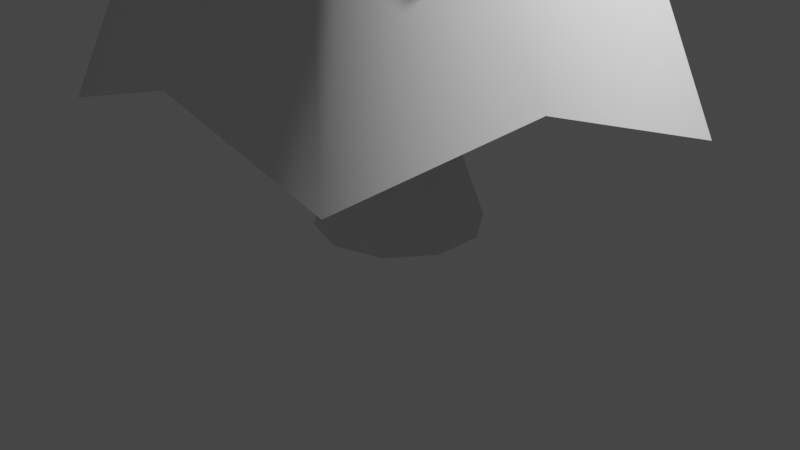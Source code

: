# Source: Tannenbaum_smooth.blend  (saved by Blender 2.81.16; exported with 4.5.12 LTS)
import bpy
from mathutils import Matrix  # noqa: F401  (used for matrix-valued properties, if any)

bpy.ops.wm.read_factory_settings(use_empty=True)
scene = bpy.context.scene
scene.name = 'Scene'

# ---- collections
col_collection = bpy.data.collections.new('Collection'); scene.collection.children.link(col_collection)

# ---- node groups
ng_auto_smooth = bpy.data.node_groups.new('Auto Smooth', 'GeometryNodeTree')
_s = ng_auto_smooth.interface.new_socket(name='Geometry', in_out='OUTPUT', socket_type='NodeSocketGeometry')
_s = ng_auto_smooth.interface.new_socket(name='Geometry', in_out='INPUT', socket_type='NodeSocketGeometry')
_s = ng_auto_smooth.interface.new_socket(name='Angle', in_out='INPUT', socket_type='NodeSocketFloat')
_s.subtype = 'ANGLE'
_s.min_value = 0.0
_s.max_value = 3.142
ng_auto_smooth.is_modifier = True
_N = ng_auto_smooth.nodes; _L = ng_auto_smooth.links
n0 = _N.new('NodeGroupOutput'); n0.name = 'Group Output'; n0.location = (480, -100)
n1 = _N.new('NodeGroupInput'); n1.name = 'Group Input'; n1.location = (-420, -300)
n2 = _N.new('NodeGroupInput'); n2.name = 'Group Input.001'; n2.location = (-60, -100)
n3 = _N.new('GeometryNodeSetShadeSmooth'); n3.name = 'Set Shade Smooth'; n3.location = (120, -100)
n3.domain = 'EDGE'
n4 = _N.new('GeometryNodeSetShadeSmooth'); n4.name = 'Set Shade Smooth.001'; n4.location = (300, -100)
n5 = _N.new('GeometryNodeInputMeshEdgeAngle'); n5.name = 'Edge Angle'; n5.location = (-420, -220)
n6 = _N.new('GeometryNodeInputEdgeSmooth'); n6.name = 'Is Edge Smooth'; n6.location = (-60, -160)
n7 = _N.new('GeometryNodeInputShadeSmooth'); n7.name = 'Is Face Smooth'; n7.location = (-240, -340)
n8 = _N.new('FunctionNodeBooleanMath'); n8.name = 'Boolean Math'; n8.location = (-60, -220)
n9 = _N.new('FunctionNodeCompare'); n9.name = 'Compare'; n9.location = (-240, -180)
n9.operation = 'LESS_EQUAL'
_L.new(n5.outputs[0], n9.inputs[0])
_L.new(n4.outputs[0], n0.inputs[0])
_L.new(n1.outputs[1], n9.inputs[1])
_L.new(n9.outputs[0], n8.inputs[0])
_L.new(n7.outputs[0], n8.inputs[1])
_L.new(n2.outputs[0], n3.inputs[0])
_L.new(n6.outputs[0], n3.inputs[1])
_L.new(n3.outputs[0], n4.inputs[0])
_L.new(n8.outputs[0], n3.inputs[2])
n0.is_active_output = True

# ---- world
world_world = bpy.data.worlds.new('World'); scene.world = world_world
world_world.use_nodes = True; world_world.node_tree.nodes.clear()
_N = world_world.node_tree.nodes; _L = world_world.node_tree.links
n0 = _N.new('ShaderNodeOutputWorld'); n0.name = 'World Output'; n0.location = (300, 300)
n1 = _N.new('ShaderNodeBackground'); n1.name = 'Background'; n1.location = (10, 300)
n1.inputs[0].default_value = (0.05088, 0.05088, 0.05088, 1.0)
_L.new(n1.outputs[0], n0.inputs[0])
n0.is_active_output = True
world_world.color = (0.05088, 0.05088, 0.05088)
world_world.use_sun_shadow = False
world_world.sun_shadow_jitter_overblur = 0.0

# ---- cameras
cam_camera = bpy.data.cameras.new('Camera')
cam_camera.clip_end = 100.0
cam_camera.ortho_scale = 7.314

# ---- lights
light_light = bpy.data.lights.new('Light', 'POINT')
light_light.transmission_factor = 0.0
light_light.energy = 1000.0
light_light.shadow_soft_size = 0.1
light_light.shadow_maximum_resolution = 0.006
light_light.use_absolute_resolution = True

# ---- meshes
me_cylinder = bpy.data.meshes.new('Cylinder')
me_cylinder.from_pydata([(2.97e-07, 2.993, -1.015), (1.508, 2.075, -0.4575), (0.0, 0.0, 12.19), (2.847, 0.925, -1.015), (2.44, -0.7927, -0.4575), (1.76, -2.422, -1.015), (-3.927e-07, -2.565, -0.4575), (-1.76, -2.422, -1.015), (-2.44, -0.7927, -0.4575), (-2.847, 0.925, -1.015), (-1.508, 2.075, -0.4575), (-1.541e-07, 2.148, 1.685), (2.754e-07, 1.977, 3.464), (-1.903e-07, 1.295, 6.058), (7.369e-07, 0.9843, 7.874), (9.808e-09, 0.3939, 10.47), (0.3139, 0.4321, 10.01), (0.5096, 0.7014, 8.245), (0.8714, 1.199, 5.664), (1.014, 1.396, 3.863), (1.459, 2.008, 1.243), (0.3747, 0.1217, 10.47), (0.9361, 0.3042, 7.874), (1.232, 0.4002, 6.058), (1.88, 0.6109, 3.464), (2.043, 0.6638, 1.685), (0.5079, -0.165, 10.01), (0.8245, -0.2679, 8.245), (1.41, -0.4581, 5.664), (1.641, -0.5332, 3.863), (2.361, -0.7671, 1.243), (0.2315, -0.3187, 10.47), (0.5785, -0.7963, 7.874), (0.7611, -1.048, 6.058), (1.162, -1.599, 3.464), (1.263, -1.738, 1.685), (3.556e-07, -0.5341, 10.01), (6.613e-07, -0.867, 8.245), (5.273e-07, -1.482, 5.664), (2.764e-07, -1.726, 3.863), (-3.097e-07, -2.482, 1.243), (-0.2315, -0.3187, 10.47), (-0.5785, -0.7963, 7.874), (-0.7611, -1.048, 6.058), (-1.162, -1.599, 3.464), (-1.263, -1.738, 1.685), (-0.5079, -0.165, 10.01), (-0.8245, -0.2679, 8.245), (-1.41, -0.4581, 5.664), (-1.641, -0.5332, 3.863), (-2.361, -0.7671, 1.243), (-0.3747, 0.1217, 10.47), (-0.9361, 0.3042, 7.874), (-1.232, 0.4002, 6.058), (-1.88, 0.6109, 3.464), (-2.043, 0.6638, 1.685), (-0.3139, 0.4321, 10.01), (-0.5096, 0.7014, 8.245), (-0.8714, 1.199, 5.664), (-1.014, 1.396, 3.863), (-1.459, 2.008, 1.243), (0.6106, 0.8404, 3.348), (1.181, 0.3836, 3.036), (0.9879, -0.321, 3.348), (0.7296, -1.004, 3.036), (-5.422e-07, -1.039, 3.348), (-0.7296, -1.004, 3.036), (-0.9879, -0.321, 3.348), (-1.181, 0.3836, 3.036), (-0.6106, 0.8404, 3.348), (1.672e-07, 1.241, 3.036), (4.042e-07, 0.6892, 5.238), (0.4523, 0.6225, 5.153), (0.6555, 0.213, 5.238), (0.7318, -0.2378, 5.153), (0.4051, -0.5576, 5.238), (-3.363e-07, -0.7695, 5.153), (-0.4051, -0.5576, 5.238), (-0.7318, -0.2378, 5.153), (-0.6555, 0.213, 5.238), (-0.4523, 0.6225, 5.153), (1.266e-07, 0.6005, 7.088), (0.3321, 0.4572, 7.097), (0.5711, 0.1856, 7.088), (0.5374, -0.1746, 7.097), (0.353, -0.4858, 7.088), (5.44e-07, -0.5651, 7.097), (-0.353, -0.4858, 7.088), (-0.5374, -0.1746, 7.097), (-0.5711, 0.1856, 7.088), (-0.3321, 0.4572, 7.097), (4.022e-07, 0.4253, 8.757), (0.2373, 0.3266, 8.876), (0.4045, 0.1314, 8.757), (0.384, -0.1248, 8.876), (0.25, -0.3441, 8.757), (9.087e-07, -0.4038, 8.876), (-0.25, -0.344, 8.757), (-0.384, -0.1248, 8.876), (-0.4045, 0.1314, 8.757), (-0.2373, 0.3266, 8.876), (-1.884e-07, 0.1534, 10.63), (0.1207, 0.1661, 10.45), (0.1459, 0.04739, 10.63), (0.1953, -0.06345, 10.45), (0.09014, -0.1241, 10.63), (4.023e-07, -0.2053, 10.45), (-0.09015, -0.1241, 10.63), (-0.1953, -0.06345, 10.45), (-0.1459, 0.04739, 10.63), (-0.1207, 0.1661, 10.45), (-7.153e-08, 0.0, 0.5117), (3.984e-09, 0.8663, -2.45), (2.249e-08, 0.2455, 0.5302), (0.5092, 0.7009, -2.45), (0.1443, 0.1986, 0.5302), (0.8239, 0.2677, -2.45), (0.2335, 0.07586, 0.5302), (0.8239, -0.2677, -2.45), (0.2335, -0.07586, 0.5302), (0.5092, -0.7009, -2.45), (0.1443, -0.1986, 0.5302), (-7.175e-08, -0.8663, -2.45), (1.026e-09, -0.2455, 0.5302), (-0.5092, -0.7009, -2.45), (-0.1443, -0.1986, 0.5302), (-0.8239, -0.2677, -2.45), (-0.2335, -0.07586, 0.5302), (-0.8239, 0.2677, -2.45), (-0.2335, 0.07586, 0.5302), (-0.5092, 0.7009, -2.45), (-0.1443, 0.1986, 0.5302), (1.426e-08, 0.5504, -1.553), (0.3235, 0.4453, -1.553), (0.5235, 0.1701, -1.553), (0.5235, -0.1701, -1.553), (0.3235, -0.4453, -1.553), (-3.387e-08, -0.5504, -1.553), (-0.3235, -0.4453, -1.553), (-0.5235, -0.1701, -1.553), (-0.5235, 0.1701, -1.553), (-0.3235, 0.4453, -1.553)], [], [(15, 2, 16), (16, 2, 21), (21, 2, 26), (26, 2, 31), (31, 2, 36), (36, 2, 41), (41, 2, 46), (46, 2, 51), (51, 2, 56), (56, 2, 15), (5, 6, 111), (69, 60, 11, 70), (80, 59, 12, 71), (90, 58, 13, 81), (100, 57, 14, 91), (110, 56, 15, 101), (68, 55, 60, 69), (79, 54, 59, 80), (89, 53, 58, 90), (99, 52, 57, 100), (109, 51, 56, 110), (67, 50, 55, 68), (78, 49, 54, 79), (88, 48, 53, 89), (98, 47, 52, 99), (108, 46, 51, 109), (66, 45, 50, 67), (77, 44, 49, 78), (87, 43, 48, 88), (97, 42, 47, 98), (107, 41, 46, 108), (65, 40, 45, 66), (76, 39, 44, 77), (86, 38, 43, 87), (96, 37, 42, 97), (106, 36, 41, 107), (64, 35, 40, 65), (75, 34, 39, 76), (85, 33, 38, 86), (95, 32, 37, 96), (105, 31, 36, 106), (63, 30, 35, 64), (74, 29, 34, 75), (84, 28, 33, 85), (94, 27, 32, 95), (104, 26, 31, 105), (62, 25, 30, 63), (73, 24, 29, 74), (83, 23, 28, 84), (93, 22, 27, 94), (103, 21, 26, 104), (61, 20, 25, 62), (72, 19, 24, 73), (82, 18, 23, 83), (92, 17, 22, 93), (102, 16, 21, 103), (70, 11, 20, 61), (71, 12, 19, 72), (81, 13, 18, 82), (91, 14, 17, 92), (101, 15, 16, 102), (0, 70, 61, 1), (1, 61, 62, 3), (3, 62, 63, 4), (4, 63, 64, 5), (5, 64, 65, 6), (6, 65, 66, 7), (7, 66, 67, 8), (8, 67, 68, 9), (9, 68, 69, 10), (10, 69, 70, 0), (11, 71, 72, 20), (20, 72, 73, 25), (25, 73, 74, 30), (30, 74, 75, 35), (35, 75, 76, 40), (40, 76, 77, 45), (45, 77, 78, 50), (50, 78, 79, 55), (55, 79, 80, 60), (60, 80, 71, 11), (12, 81, 82, 19), (19, 82, 83, 24), (24, 83, 84, 29), (29, 84, 85, 34), (34, 85, 86, 39), (39, 86, 87, 44), (44, 87, 88, 49), (49, 88, 89, 54), (54, 89, 90, 59), (59, 90, 81, 12), (13, 91, 92, 18), (18, 92, 93, 23), (23, 93, 94, 28), (28, 94, 95, 33), (33, 95, 96, 38), (38, 96, 97, 43), (43, 97, 98, 48), (48, 98, 99, 53), (53, 99, 100, 58), (58, 100, 91, 13), (14, 101, 102, 17), (17, 102, 103, 22), (22, 103, 104, 27), (27, 104, 105, 32), (32, 105, 106, 37), (37, 106, 107, 42), (42, 107, 108, 47), (47, 108, 109, 52), (52, 109, 110, 57), (57, 110, 101, 14), (4, 5, 111), (0, 1, 111), (3, 4, 111), (1, 3, 111), (10, 0, 111), (9, 10, 111), (8, 9, 111), (7, 8, 111), (6, 7, 111), (132, 113, 115, 133), (133, 115, 117, 134), (134, 117, 119, 135), (135, 119, 121, 136), (136, 121, 123, 137), (137, 123, 125, 138), (138, 125, 127, 139), (139, 127, 129, 140), (115, 113, 131, 129, 127, 125, 123, 121, 119, 117), (140, 129, 131, 141), (141, 131, 113, 132), (112, 114, 116, 118, 120, 122, 124, 126, 128, 130), (130, 141, 132, 112), (128, 140, 141, 130), (126, 139, 140, 128), (124, 138, 139, 126), (122, 137, 138, 124), (120, 136, 137, 122), (118, 135, 136, 120), (116, 134, 135, 118), (114, 133, 134, 116), (112, 132, 133, 114)])
me_cylinder.polygons.foreach_set('use_smooth', [True] * 142)
_uv = me_cylinder.uv_layers.new(name='UVMap')
_uv.uv.foreach_set('vector', [1.0, 0.9167, 0.9, 1.0, 0.9, 0.9167, 0.9, 0.9167, 0.8, 1.0, 0.8, 0.9167, 0.8, 0.9167, 0.7, 1.0, 0.7, 0.9167, 0.7, 0.9167, 0.6, 1.0, 0.6, 0.9167, 0.6, 0.9167, 0.5, 1.0, 0.5, 0.9167, 0.5, 0.9167, 0.4, 1.0, 0.4, 0.9167, 0.4, 0.9167, 0.3, 1.0, 0.3, 0.9167, 0.3, 0.9167, 0.2, 1.0, 0.2, 0.9167, 0.2, 0.9167, 0.1, 1.0, 0.1, 0.9167, 0.1, 0.9167, -7.451e-08, 1.0, -7.451e-08, 0.9167, 0.6, 0.5, 0.5, 0.5, 0.6, 0.5, 0.1, 0.5833, 0.1, 0.5833, -7.451e-08, 0.5833, -7.451e-08, 0.5833, 0.1, 0.6667, 0.1, 0.6667, -7.451e-08, 0.6667, -7.451e-08, 0.6667, 0.1, 0.75, 0.1, 0.75, -7.451e-08, 0.75, -7.451e-08, 0.75, 0.1, 0.8333, 0.1, 0.8333, -7.451e-08, 0.8333, -7.451e-08, 0.8333, 0.1, 0.9167, 0.1, 0.9167, -7.451e-08, 0.9167, -7.451e-08, 0.9167, 0.2, 0.5833, 0.2, 0.5833, 0.1, 0.5833, 0.1, 0.5833, 0.2, 0.6667, 0.2, 0.6667, 0.1, 0.6667, 0.1, 0.6667, 0.2, 0.75, 0.2, 0.75, 0.1, 0.75, 0.1, 0.75, 0.2, 0.8333, 0.2, 0.8333, 0.1, 0.8333, 0.1, 0.8333, 0.2, 0.9167, 0.2, 0.9167, 0.1, 0.9167, 0.1, 0.9167, 0.3, 0.5833, 0.3, 0.5833, 0.2, 0.5833, 0.2, 0.5833, 0.3, 0.6667, 0.3, 0.6667, 0.2, 0.6667, 0.2, 0.6667, 0.3, 0.75, 0.3, 0.75, 0.2, 0.75, 0.2, 0.75, 0.3, 0.8333, 0.3, 0.8333, 0.2, 0.8333, 0.2, 0.8333, 0.3, 0.9167, 0.3, 0.9167, 0.2, 0.9167, 0.2, 0.9167, 0.4, 0.5833, 0.4, 0.5833, 0.3, 0.5833, 0.3, 0.5833, 0.4, 0.6667, 0.4, 0.6667, 0.3, 0.6667, 0.3, 0.6667, 0.4, 0.75, 0.4, 0.75, 0.3, 0.75, 0.3, 0.75, 0.4, 0.8333, 0.4, 0.8333, 0.3, 0.8333, 0.3, 0.8333, 0.4, 0.9167, 0.4, 0.9167, 0.3, 0.9167, 0.3, 0.9167, 0.5, 0.5833, 0.5, 0.5833, 0.4, 0.5833, 0.4, 0.5833, 0.5, 0.6667, 0.5, 0.6667, 0.4, 0.6667, 0.4, 0.6667, 0.5, 0.75, 0.5, 0.75, 0.4, 0.75, 0.4, 0.75, 0.5, 0.8333, 0.5, 0.8333, 0.4, 0.8333, 0.4, 0.8333, 0.5, 0.9167, 0.5, 0.9167, 0.4, 0.9167, 0.4, 0.9167, 0.6, 0.5833, 0.6, 0.5833, 0.5, 0.5833, 0.5, 0.5833, 0.6, 0.6667, 0.6, 0.6667, 0.5, 0.6667, 0.5, 0.6667, 0.6, 0.75, 0.6, 0.75, 0.5, 0.75, 0.5, 0.75, 0.6, 0.8333, 0.6, 0.8333, 0.5, 0.8333, 0.5, 0.8333, 0.6, 0.9167, 0.6, 0.9167, 0.5, 0.9167, 0.5, 0.9167, 0.7, 0.5833, 0.7, 0.5833, 0.6, 0.5833, 0.6, 0.5833, 0.7, 0.6667, 0.7, 0.6667, 0.6, 0.6667, 0.6, 0.6667, 0.7, 0.75, 0.7, 0.75, 0.6, 0.75, 0.6, 0.75, 0.7, 0.8333, 0.7, 0.8333, 0.6, 0.8333, 0.6, 0.8333, 0.7, 0.9167, 0.7, 0.9167, 0.6, 0.9167, 0.6, 0.9167, 0.8, 0.5833, 0.8, 0.5833, 0.7, 0.5833, 0.7, 0.5833, 0.8, 0.6667, 0.8, 0.6667, 0.7, 0.6667, 0.7, 0.6667, 0.8, 0.75, 0.8, 0.75, 0.7, 0.75, 0.7, 0.75, 0.8, 0.8333, 0.8, 0.8333, 0.7, 0.8333, 0.7, 0.8333, 0.8, 0.9167, 0.8, 0.9167, 0.7, 0.9167, 0.7, 0.9167, 0.9, 0.5833, 0.9, 0.5833, 0.8, 0.5833, 0.8, 0.5833, 0.9, 0.6667, 0.9, 0.6667, 0.8, 0.6667, 0.8, 0.6667, 0.9, 0.75, 0.9, 0.75, 0.8, 0.75, 0.8, 0.75, 0.9, 0.8333, 0.9, 0.8333, 0.8, 0.8333, 0.8, 0.8333, 0.9, 0.9167, 0.9, 0.9167, 0.8, 0.9167, 0.8, 0.9167, 1.0, 0.5833, 1.0, 0.5833, 0.9, 0.5833, 0.9, 0.5833, 1.0, 0.6667, 1.0, 0.6667, 0.9, 0.6667, 0.9, 0.6667, 1.0, 0.75, 1.0, 0.75, 0.9, 0.75, 0.9, 0.75, 1.0, 0.8333, 1.0, 0.8333, 0.9, 0.8333, 0.9, 0.8333, 1.0, 0.9167, 1.0, 0.9167, 0.9, 0.9167, 0.9, 0.9167, 1.0, 0.5, 1.0, 0.5833, 0.9, 0.5833, 0.9, 0.5, 0.9, 0.5, 0.9, 0.5833, 0.8, 0.5833, 0.8, 0.5, 0.8, 0.5, 0.8, 0.5833, 0.7, 0.5833, 0.7, 0.5, 0.7, 0.5, 0.7, 0.5833, 0.6, 0.5833, 0.6, 0.5, 0.6, 0.5, 0.6, 0.5833, 0.5, 0.5833, 0.5, 0.5, 0.5, 0.5, 0.5, 0.5833, 0.4, 0.5833, 0.4, 0.5, 0.4, 0.5, 0.4, 0.5833, 0.3, 0.5833, 0.3, 0.5, 0.3, 0.5, 0.3, 0.5833, 0.2, 0.5833, 0.2, 0.5, 0.2, 0.5, 0.2, 0.5833, 0.1, 0.5833, 0.1, 0.5, 0.1, 0.5, 0.1, 0.5833, -7.451e-08, 0.5833, -7.451e-08, 0.5, 1.0, 0.5833, 1.0, 0.6667, 0.9, 0.6667, 0.9, 0.5833, 0.9, 0.5833, 0.9, 0.6667, 0.8, 0.6667, 0.8, 0.5833, 0.8, 0.5833, 0.8, 0.6667, 0.7, 0.6667, 0.7, 0.5833, 0.7, 0.5833, 0.7, 0.6667, 0.6, 0.6667, 0.6, 0.5833, 0.6, 0.5833, 0.6, 0.6667, 0.5, 0.6667, 0.5, 0.5833, 0.5, 0.5833, 0.5, 0.6667, 0.4, 0.6667, 0.4, 0.5833, 0.4, 0.5833, 0.4, 0.6667, 0.3, 0.6667, 0.3, 0.5833, 0.3, 0.5833, 0.3, 0.6667, 0.2, 0.6667, 0.2, 0.5833, 0.2, 0.5833, 0.2, 0.6667, 0.1, 0.6667, 0.1, 0.5833, 0.1, 0.5833, 0.1, 0.6667, -7.451e-08, 0.6667, -7.451e-08, 0.5833, 1.0, 0.6667, 1.0, 0.75, 0.9, 0.75, 0.9, 0.6667, 0.9, 0.6667, 0.9, 0.75, 0.8, 0.75, 0.8, 0.6667, 0.8, 0.6667, 0.8, 0.75, 0.7, 0.75, 0.7, 0.6667, 0.7, 0.6667, 0.7, 0.75, 0.6, 0.75, 0.6, 0.6667, 0.6, 0.6667, 0.6, 0.75, 0.5, 0.75, 0.5, 0.6667, 0.5, 0.6667, 0.5, 0.75, 0.4, 0.75, 0.4, 0.6667, 0.4, 0.6667, 0.4, 0.75, 0.3, 0.75, 0.3, 0.6667, 0.3, 0.6667, 0.3, 0.75, 0.2, 0.75, 0.2, 0.6667, 0.2, 0.6667, 0.2, 0.75, 0.1, 0.75, 0.1, 0.6667, 0.1, 0.6667, 0.1, 0.75, -7.451e-08, 0.75, -7.451e-08, 0.6667, 1.0, 0.75, 1.0, 0.8333, 0.9, 0.8333, 0.9, 0.75, 0.9, 0.75, 0.9, 0.8333, 0.8, 0.8333, 0.8, 0.75, 0.8, 0.75, 0.8, 0.8333, 0.7, 0.8333, 0.7, 0.75, 0.7, 0.75, 0.7, 0.8333, 0.6, 0.8333, 0.6, 0.75, 0.6, 0.75, 0.6, 0.8333, 0.5, 0.8333, 0.5, 0.75, 0.5, 0.75, 0.5, 0.8333, 0.4, 0.8333, 0.4, 0.75, 0.4, 0.75, 0.4, 0.8333, 0.3, 0.8333, 0.3, 0.75, 0.3, 0.75, 0.3, 0.8333, 0.2, 0.8333, 0.2, 0.75, 0.2, 0.75, 0.2, 0.8333, 0.1, 0.8333, 0.1, 0.75, 0.1, 0.75, 0.1, 0.8333, -7.451e-08, 0.8333, -7.451e-08, 0.75, 1.0, 0.8333, 1.0, 0.9167, 0.9, 0.9167, 0.9, 0.8333, 0.9, 0.8333, 0.9, 0.9167, 0.8, 0.9167, 0.8, 0.8333, 0.8, 0.8333, 0.8, 0.9167, 0.7, 0.9167, 0.7, 0.8333, 0.7, 0.8333, 0.7, 0.9167, 0.6, 0.9167, 0.6, 0.8333, 0.6, 0.8333, 0.6, 0.9167, 0.5, 0.9167, 0.5, 0.8333, 0.5, 0.8333, 0.5, 0.9167, 0.4, 0.9167, 0.4, 0.8333, 0.4, 0.8333, 0.4, 0.9167, 0.3, 0.9167, 0.3, 0.8333, 0.3, 0.8333, 0.3, 0.9167, 0.2, 0.9167, 0.2, 0.8333, 0.2, 0.8333, 0.2, 0.9167, 0.1, 0.9167, 0.1, 0.8333, 0.1, 0.8333, 0.1, 0.9167, -7.451e-08, 0.9167, -7.451e-08, 0.8333, 0.7, 0.5, 0.6, 0.5, 0.7, 0.5, 1.0, 0.5, 0.9, 0.5, 1.0, 0.5, 0.8, 0.5, 0.7, 0.5, 0.8, 0.5, 0.9, 0.5, 0.8, 0.5, 0.9, 0.5, 0.1, 0.5, -7.451e-08, 0.5, 0.1, 0.5, 0.2, 0.5, 0.1, 0.5, 0.2, 0.5, 0.3, 0.5, 0.2, 0.5, 0.3, 0.5, 0.4, 0.5, 0.3, 0.5, 0.4, 0.5, 0.5, 0.5, 0.4, 0.5, 0.5, 0.5, 1.0, 0.6505, 1.0, 1.0, 0.9, 1.0, 0.9, 0.6505, 0.9, 0.6505, 0.9, 1.0, 0.8, 1.0, 0.8, 0.6505, 0.8, 0.6505, 0.8, 1.0, 0.7, 1.0, 0.7, 0.6505, 0.7, 0.6505, 0.7, 1.0, 0.6, 1.0, 0.6, 0.6505, 0.6, 0.6505, 0.6, 1.0, 0.5, 1.0, 0.5, 0.6505, 0.5, 0.6505, 0.5, 1.0, 0.4, 1.0, 0.4, 0.6505, 0.4, 0.6505, 0.4, 1.0, 0.3, 1.0, 0.3, 0.6505, 0.3, 0.6505, 0.3, 1.0, 0.2, 1.0, 0.2, 0.6505, 0.3911, 0.4442, 0.25, 0.49, 0.1089, 0.4442, 0.02175, 0.3242, 0.02175, 0.1758, 0.1089, 0.05584, 0.25, 0.01, 0.3911, 0.05584, 0.4783, 0.1758, 0.4783, 0.3242, 0.2, 0.6505, 0.2, 1.0, 0.1, 1.0, 0.1, 0.6505, 0.1, 0.6505, 0.1, 1.0, -7.451e-08, 1.0, -7.451e-08, 0.6505, 0.75, 0.49, 0.8911, 0.4442, 0.9783, 0.3242, 0.9783, 0.1758, 0.8911, 0.05584, 0.75, 0.01, 0.6089, 0.05584, 0.5217, 0.1758, 0.5217, 0.3242, 0.6089, 0.4442, 0.1, 0.5, 0.1, 0.6505, -7.451e-08, 0.6505, -7.451e-08, 0.5, 0.2, 0.5, 0.2, 0.6505, 0.1, 0.6505, 0.1, 0.5, 0.3, 0.5, 0.3, 0.6505, 0.2, 0.6505, 0.2, 0.5, 0.4, 0.5, 0.4, 0.6505, 0.3, 0.6505, 0.3, 0.5, 0.5, 0.5, 0.5, 0.6505, 0.4, 0.6505, 0.4, 0.5, 0.6, 0.5, 0.6, 0.6505, 0.5, 0.6505, 0.5, 0.5, 0.7, 0.5, 0.7, 0.6505, 0.6, 0.6505, 0.6, 0.5, 0.8, 0.5, 0.8, 0.6505, 0.7, 0.6505, 0.7, 0.5, 0.9, 0.5, 0.9, 0.6505, 0.8, 0.6505, 0.8, 0.5, 1.0, 0.5, 1.0, 0.6505, 0.9, 0.6505, 0.9, 0.5])
me_cylinder.use_remesh_fix_poles = True
me_cylinder.use_remesh_preserve_attributes = False
me_cylinder.use_mirror_vertex_groups = False
me_cylinder.update()

# ---- objects
ob_light = bpy.data.objects.new('Light', light_light)
ob_camera = bpy.data.objects.new('Camera', cam_camera)
ob_cylinder = bpy.data.objects.new('Cylinder', me_cylinder)

# ---- transforms, parenting, visibility, modifiers, constraints
ob_light.location = (4.076, 1.005, 5.904)
ob_light.rotation_euler = (0.6503, 0.05522, 1.866)
ob_light.lock_rotations_4d = False
ob_light.empty_display_type = 'ARROWS'
ob_light.color = (0.0, 0.0, 0.0, 0.0)
ob_light.lineart.crease_threshold = 0.0
ob_camera.location = (7.359, -6.926, 4.958)
ob_camera.rotation_euler = (1.109, 0.0, 0.8149)
ob_camera.lock_rotations_4d = False
ob_camera.empty_display_type = 'ARROWS'
ob_camera.color = (0.0, 0.0, 0.0, 0.0)
ob_camera.display_type = 'WIRE'
ob_camera.lineart.crease_threshold = 0.0
ob_cylinder.location = (0.0, 0.0, 2.45)
ob_cylinder.lineart.crease_threshold = 0.0
_m = ob_cylinder.modifiers.new('Auto Smooth', 'NODES')
_m.node_group = ng_auto_smooth
_gi = [s.identifier for s in ng_auto_smooth.interface.items_tree if s.item_type == 'SOCKET' and s.in_out == 'INPUT']
_m[_gi[1]] = 1.869  # Angle

# ---- collection membership
col_collection.objects.link(ob_light)
col_collection.objects.link(ob_camera)
col_collection.objects.link(ob_cylinder)

# ---- scene / render settings (as saved in the file)
scene.camera = ob_camera
scene.frame_start = 1; scene.frame_end = 250; scene.frame_set(28)
scene.render.engine = 'BLENDER_EEVEE_NEXT'
scene.cycles.use_denoising = False
scene.cycles.samples = 128
scene.cycles.sampling_pattern = 'TABULATED_SOBOL'
scene.cycles.use_adaptive_sampling = False
scene.cycles.use_light_tree = False
scene.view_settings.view_transform = 'Filmic'
bpy.context.view_layer.update()
